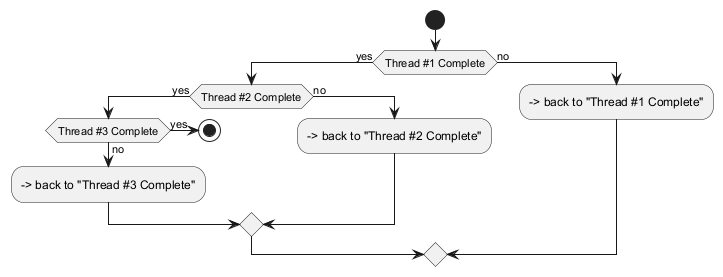

The diagram above was rendered by PlantUML. Its source (embedded in the PNG):
@startuml
start
if (Thread #1 Complete) then (yes)
  if (Thread #2 Complete) then (yes)
    if (Thread #3 Complete) then (yes)
      stop
    else (no)
      --> back to "Thread #3 Complete"
    endif
  else (no)
    --> back to "Thread #2 Complete"
  endif
else (no)
  --> back to "Thread #1 Complete"
endif
@enduml